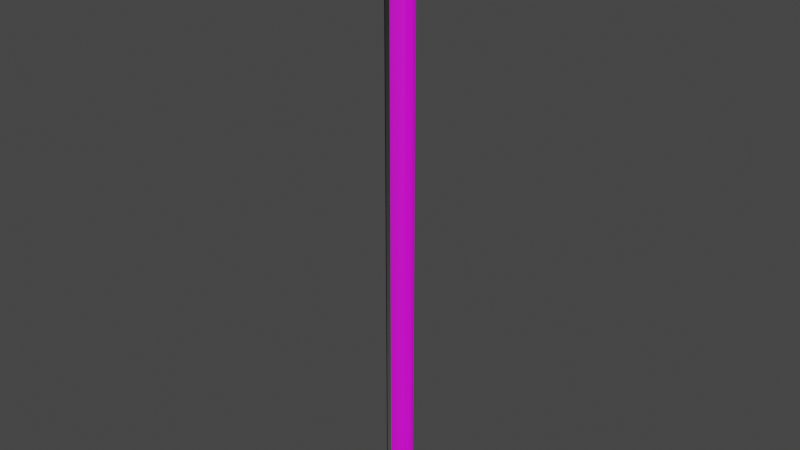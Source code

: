 # Source: rope.blend  (saved by Blender 2.80.75; exported with 4.5.12 LTS)
import bpy
from mathutils import Matrix  # noqa: F401  (used for matrix-valued properties, if any)

bpy.ops.wm.read_factory_settings(use_empty=True)
scene = bpy.context.scene
scene.name = 'Scene'

# ---- collections
col_collection = bpy.data.collections.new('Collection'); scene.collection.children.link(col_collection)

# ---- images (referenced by path relative to the original .blend; pixels are not part of the script)
import os
ASSET_DIR = os.environ.get("B2B_ASSET_DIR", "")  # directory of the original .blend (textures are referenced by path, not embedded)
HERE = os.path.dirname(os.path.abspath(__file__))  # packed textures are extracted next to this script under _unpacked/

def load_image(name, relpath, width, height, colorspace="sRGB"):
    """Load a texture the original file referenced (path relative to the .blend, or extracted next to this script)."""
    p = next((c for c in (os.path.join(HERE, relpath), os.path.join(ASSET_DIR, relpath)) if relpath and os.path.exists(c)), "")
    if p:
        img = bpy.data.images.load(p, check_existing=True)
        img.name = name
    else:  # same state as the original file: an image datablock whose file is absent (Cycles renders it pink)
        img = bpy.data.images.new(name, width, height)
        img.source = "FILE"
        img.filepath = "//" + (relpath or name)
    img.colorspace_settings.name = colorspace
    return img
img_rope_difuse_png = load_image('rope_difuse.png', 'rope_difuse.png', 1024, 1024, 'sRGB')
img_rope_normal_png = load_image('rope_normal.png', 'rope_normal.png', 1024, 1024, 'Non-Color')

# ---- materials (node trees are filled in below, after node groups)
mat_material_001 = bpy.data.materials.new('Material.001')
mat_material_001.use_transparent_shadow = False

# ---- material node trees
mat_material_001.use_nodes = True; mat_material_001.node_tree.nodes.clear()
_N = mat_material_001.node_tree.nodes; _L = mat_material_001.node_tree.links
n0 = _N.new('ShaderNodeOutputMaterial'); n0.name = 'Material Output'; n0.location = (300, 300)
n1 = _N.new('ShaderNodeBsdfPrincipled'); n1.name = 'Principled BSDF'; n1.location = (10, 300)
n1.distribution = 'GGX'
n1.subsurface_method = 'BURLEY'
n1.inputs[3].default_value = 1.45
n1.inputs[27].default_value = (0.0, 0.0, 0.0, 1.0)
n1.inputs[28].default_value = 1.0
n2 = _N.new('ShaderNodeTexImage'); n2.name = 'Image Texture'; n2.location = (-412, 304)
n2.image = img_rope_difuse_png
n3 = _N.new('ShaderNodeTexImage'); n3.name = 'Image Texture.001'; n3.location = (-497, -160)
n3.image = img_rope_normal_png
_L.new(n1.outputs[0], n0.inputs[0])
_L.new(n2.outputs[0], n1.inputs[0])
_L.new(n3.outputs[0], n1.inputs[5])
n0.is_active_output = True

# ---- world
world_world = bpy.data.worlds.new('World'); scene.world = world_world
world_world.use_nodes = True; world_world.node_tree.nodes.clear()
_N = world_world.node_tree.nodes; _L = world_world.node_tree.links
n0 = _N.new('ShaderNodeOutputWorld'); n0.name = 'World Output'; n0.location = (300, 300)
n1 = _N.new('ShaderNodeBackground'); n1.name = 'Background'; n1.location = (10, 300)
n1.inputs[0].default_value = (0.05088, 0.05088, 0.05088, 1.0)
_L.new(n1.outputs[0], n0.inputs[0])
n0.is_active_output = True
world_world.color = (0.05088, 0.05088, 0.05088)
world_world.use_sun_shadow = False
world_world.sun_shadow_jitter_overblur = 0.0

# ---- meshes
me_cylinder = bpy.data.meshes.new('Cylinder')
me_cylinder.from_pydata([(7.84e-11, 0.2139, 0.0005192), (-1.51e-06, 0.2139, -10.0), (-0.1853, 0.107, 0.0005192), (-0.1853, 0.107, -10.0), (-0.1853, -0.107, 0.0005192), (-0.1853, -0.107, -10.0), (1.878e-08, -0.2139, 0.0005192), (-1.491e-06, -0.2139, -10.0), (0.1853, -0.107, 0.0005192), (0.1853, -0.107, -10.0), (0.1853, 0.107, 0.0005192), (0.1853, 0.107, -10.0), (-5.026e-08, 0.2139, -0.3328), (-1.006e-07, 0.2139, -0.6662), (-1.509e-07, 0.2139, -0.9995), (-2.013e-07, 0.2139, -1.333), (-2.516e-07, 0.2139, -1.666), (-3.019e-07, 0.2139, -2.0), (-3.523e-07, 0.2139, -2.333), (-4.026e-07, 0.2139, -2.666), (-4.529e-07, 0.2139, -3.0), (-5.033e-07, 0.2139, -3.333), (-5.536e-07, 0.2139, -3.666), (-6.039e-07, 0.2139, -4.0), (-6.543e-07, 0.2139, -4.333), (-7.046e-07, 0.2139, -4.666), (-7.549e-07, 0.2139, -5.0), (-8.053e-07, 0.2139, -5.333), (-8.556e-07, 0.2139, -5.666), (-9.059e-07, 0.2139, -6.0), (-9.563e-07, 0.2139, -6.333), (-1.007e-06, 0.2139, -6.666), (-1.057e-06, 0.2139, -7.0), (-1.107e-06, 0.2139, -7.333), (-1.158e-06, 0.2139, -7.667), (-1.208e-06, 0.2139, -8.0), (-1.258e-06, 0.2139, -8.333), (-1.309e-06, 0.2139, -8.667), (-1.359e-06, 0.2139, -9.0), (-1.409e-06, 0.2139, -9.333), (-1.46e-06, 0.2139, -9.667), (-0.1853, 0.107, -9.667), (-0.1853, 0.107, -9.333), (-0.1853, 0.107, -9.0), (-0.1853, 0.107, -8.667), (-0.1853, 0.107, -8.333), (-0.1853, 0.107, -8.0), (-0.1853, 0.107, -7.667), (-0.1853, 0.107, -7.333), (-0.1853, 0.107, -7.0), (-0.1853, 0.107, -6.666), (-0.1853, 0.107, -6.333), (-0.1853, 0.107, -6.0), (-0.1853, 0.107, -5.666), (-0.1853, 0.107, -5.333), (-0.1853, 0.107, -5.0), (-0.1853, 0.107, -4.666), (-0.1853, 0.107, -4.333), (-0.1853, 0.107, -4.0), (-0.1853, 0.107, -3.666), (-0.1853, 0.107, -3.333), (-0.1853, 0.107, -3.0), (-0.1853, 0.107, -2.666), (-0.1853, 0.107, -2.333), (-0.1853, 0.107, -2.0), (-0.1853, 0.107, -1.666), (-0.1853, 0.107, -1.333), (-0.1853, 0.107, -0.9995), (-0.1853, 0.107, -0.6662), (-0.1853, 0.107, -0.3328), (-0.1853, -0.107, -9.667), (-0.1853, -0.107, -9.333), (-0.1853, -0.107, -9.0), (-0.1853, -0.107, -8.667), (-0.1853, -0.107, -8.333), (-0.1853, -0.107, -8.0), (-0.1853, -0.107, -7.667), (-0.1853, -0.107, -7.333), (-0.1853, -0.107, -7.0), (-0.1853, -0.107, -6.666), (-0.1853, -0.107, -6.333), (-0.1853, -0.107, -6.0), (-0.1853, -0.107, -5.666), (-0.1853, -0.107, -5.333), (-0.1853, -0.107, -5.0), (-0.1853, -0.107, -4.666), (-0.1853, -0.107, -4.333), (-0.1853, -0.107, -4.0), (-0.1853, -0.107, -3.666), (-0.1853, -0.107, -3.333), (-0.1853, -0.107, -3.0), (-0.1853, -0.107, -2.666), (-0.1853, -0.107, -2.333), (-0.1853, -0.107, -2.0), (-0.1853, -0.107, -1.666), (-0.1853, -0.107, -1.333), (-0.1853, -0.107, -0.9995), (-0.1853, -0.107, -0.6662), (-0.1853, -0.107, -0.3328), (-1.441e-06, -0.2139, -9.667), (-1.391e-06, -0.2139, -9.333), (-1.34e-06, -0.2139, -9.0), (-1.29e-06, -0.2139, -8.667), (-1.24e-06, -0.2139, -8.333), (-1.189e-06, -0.2139, -8.0), (-1.139e-06, -0.2139, -7.667), (-1.089e-06, -0.2139, -7.333), (-1.038e-06, -0.2139, -7.0), (-9.879e-07, -0.2139, -6.666), (-9.376e-07, -0.2139, -6.333), (-8.872e-07, -0.2139, -6.0), (-8.369e-07, -0.2139, -5.666), (-7.866e-07, -0.2139, -5.333), (-7.362e-07, -0.2139, -5.0), (-6.859e-07, -0.2139, -4.666), (-6.356e-07, -0.2139, -4.333), (-5.852e-07, -0.2139, -4.0), (-5.349e-07, -0.2139, -3.666), (-4.846e-07, -0.2139, -3.333), (-4.342e-07, -0.2139, -3.0), (-3.839e-07, -0.2139, -2.666), (-3.336e-07, -0.2139, -2.333), (-2.832e-07, -0.2139, -2.0), (-2.329e-07, -0.2139, -1.666), (-1.826e-07, -0.2139, -1.333), (-1.322e-07, -0.2139, -0.9995), (-8.189e-08, -0.2139, -0.6662), (-3.155e-08, -0.2139, -0.3328), (0.1853, -0.107, -9.667), (0.1853, -0.107, -9.333), (0.1853, -0.107, -9.0), (0.1853, -0.107, -8.667), (0.1853, -0.107, -8.333), (0.1853, -0.107, -8.0), (0.1853, -0.107, -7.667), (0.1853, -0.107, -7.333), (0.1853, -0.107, -7.0), (0.1853, -0.107, -6.666), (0.1853, -0.107, -6.333), (0.1853, -0.107, -6.0), (0.1853, -0.107, -5.666), (0.1853, -0.107, -5.333), (0.1853, -0.107, -5.0), (0.1853, -0.107, -4.666), (0.1853, -0.107, -4.333), (0.1853, -0.107, -4.0), (0.1853, -0.107, -3.666), (0.1853, -0.107, -3.333), (0.1853, -0.107, -3.0), (0.1853, -0.107, -2.666), (0.1853, -0.107, -2.333), (0.1853, -0.107, -2.0), (0.1853, -0.107, -1.666), (0.1853, -0.107, -1.333), (0.1853, -0.107, -0.9995), (0.1853, -0.107, -0.6662), (0.1853, -0.107, -0.3328), (0.1853, 0.107, -9.667), (0.1853, 0.107, -9.333), (0.1853, 0.107, -9.0), (0.1853, 0.107, -8.667), (0.1853, 0.107, -8.333), (0.1853, 0.107, -8.0), (0.1853, 0.107, -7.667), (0.1853, 0.107, -7.333), (0.1853, 0.107, -7.0), (0.1853, 0.107, -6.666), (0.1853, 0.107, -6.333), (0.1853, 0.107, -6.0), (0.1853, 0.107, -5.666), (0.1853, 0.107, -5.333), (0.1853, 0.107, -5.0), (0.1853, 0.107, -4.666), (0.1853, 0.107, -4.333), (0.1853, 0.107, -4.0), (0.1853, 0.107, -3.666), (0.1853, 0.107, -3.333), (0.1853, 0.107, -3.0), (0.1853, 0.107, -2.666), (0.1853, 0.107, -2.333), (0.1853, 0.107, -2.0), (0.1853, 0.107, -1.666), (0.1853, 0.107, -1.333), (0.1853, 0.107, -0.9995), (0.1853, 0.107, -0.6662), (0.1853, 0.107, -0.3328)], [], [(40, 1, 3, 41), (41, 3, 5, 70), (70, 5, 7, 99), (99, 7, 9, 128), (3, 1, 11, 9, 7, 5), (128, 9, 11, 157), (157, 11, 1, 40), (0, 2, 4, 6, 8, 10), (10, 185, 12, 0), (185, 184, 13, 12), (184, 183, 14, 13), (183, 182, 15, 14), (182, 181, 16, 15), (181, 180, 17, 16), (180, 179, 18, 17), (179, 178, 19, 18), (178, 177, 20, 19), (177, 176, 21, 20), (176, 175, 22, 21), (175, 174, 23, 22), (174, 173, 24, 23), (173, 172, 25, 24), (172, 171, 26, 25), (171, 170, 27, 26), (170, 169, 28, 27), (169, 168, 29, 28), (168, 167, 30, 29), (167, 166, 31, 30), (166, 165, 32, 31), (165, 164, 33, 32), (164, 163, 34, 33), (163, 162, 35, 34), (162, 161, 36, 35), (161, 160, 37, 36), (160, 159, 38, 37), (159, 158, 39, 38), (158, 157, 40, 39), (8, 156, 185, 10), (156, 155, 184, 185), (155, 154, 183, 184), (154, 153, 182, 183), (153, 152, 181, 182), (152, 151, 180, 181), (151, 150, 179, 180), (150, 149, 178, 179), (149, 148, 177, 178), (148, 147, 176, 177), (147, 146, 175, 176), (146, 145, 174, 175), (145, 144, 173, 174), (144, 143, 172, 173), (143, 142, 171, 172), (142, 141, 170, 171), (141, 140, 169, 170), (140, 139, 168, 169), (139, 138, 167, 168), (138, 137, 166, 167), (137, 136, 165, 166), (136, 135, 164, 165), (135, 134, 163, 164), (134, 133, 162, 163), (133, 132, 161, 162), (132, 131, 160, 161), (131, 130, 159, 160), (130, 129, 158, 159), (129, 128, 157, 158), (6, 127, 156, 8), (127, 126, 155, 156), (126, 125, 154, 155), (125, 124, 153, 154), (124, 123, 152, 153), (123, 122, 151, 152), (122, 121, 150, 151), (121, 120, 149, 150), (120, 119, 148, 149), (119, 118, 147, 148), (118, 117, 146, 147), (117, 116, 145, 146), (116, 115, 144, 145), (115, 114, 143, 144), (114, 113, 142, 143), (113, 112, 141, 142), (112, 111, 140, 141), (111, 110, 139, 140), (110, 109, 138, 139), (109, 108, 137, 138), (108, 107, 136, 137), (107, 106, 135, 136), (106, 105, 134, 135), (105, 104, 133, 134), (104, 103, 132, 133), (103, 102, 131, 132), (102, 101, 130, 131), (101, 100, 129, 130), (100, 99, 128, 129), (4, 98, 127, 6), (98, 97, 126, 127), (97, 96, 125, 126), (96, 95, 124, 125), (95, 94, 123, 124), (94, 93, 122, 123), (93, 92, 121, 122), (92, 91, 120, 121), (91, 90, 119, 120), (90, 89, 118, 119), (89, 88, 117, 118), (88, 87, 116, 117), (87, 86, 115, 116), (86, 85, 114, 115), (85, 84, 113, 114), (84, 83, 112, 113), (83, 82, 111, 112), (82, 81, 110, 111), (81, 80, 109, 110), (80, 79, 108, 109), (79, 78, 107, 108), (78, 77, 106, 107), (77, 76, 105, 106), (76, 75, 104, 105), (75, 74, 103, 104), (74, 73, 102, 103), (73, 72, 101, 102), (72, 71, 100, 101), (71, 70, 99, 100), (2, 69, 98, 4), (69, 68, 97, 98), (68, 67, 96, 97), (67, 66, 95, 96), (66, 65, 94, 95), (65, 64, 93, 94), (64, 63, 92, 93), (63, 62, 91, 92), (62, 61, 90, 91), (61, 60, 89, 90), (60, 59, 88, 89), (59, 58, 87, 88), (58, 57, 86, 87), (57, 56, 85, 86), (56, 55, 84, 85), (55, 54, 83, 84), (54, 53, 82, 83), (53, 52, 81, 82), (52, 51, 80, 81), (51, 50, 79, 80), (50, 49, 78, 79), (49, 48, 77, 78), (48, 47, 76, 77), (47, 46, 75, 76), (46, 45, 74, 75), (45, 44, 73, 74), (44, 43, 72, 73), (43, 42, 71, 72), (42, 41, 70, 71), (0, 12, 69, 2), (12, 13, 68, 69), (13, 14, 67, 68), (14, 15, 66, 67), (15, 16, 65, 66), (16, 17, 64, 65), (17, 18, 63, 64), (18, 19, 62, 63), (19, 20, 61, 62), (20, 21, 60, 61), (21, 22, 59, 60), (22, 23, 58, 59), (23, 24, 57, 58), (24, 25, 56, 57), (25, 26, 55, 56), (26, 27, 54, 55), (27, 28, 53, 54), (28, 29, 52, 53), (29, 30, 51, 52), (30, 31, 50, 51), (31, 32, 49, 50), (32, 33, 48, 49), (33, 34, 47, 48), (34, 35, 46, 47), (35, 36, 45, 46), (36, 37, 44, 45), (37, 38, 43, 44), (38, 39, 42, 43), (39, 40, 41, 42)])
me_cylinder.polygons.foreach_set('use_smooth', [1, 1, 1, 1, 0, 1, 1, 0, 1, 1, 1, 1, 1, 1, 1, 1, 1, 1, 1, 1, 1, 1, 1, 1, 1, 1, 1, 1, 1, 1, 1, 1, 1, 1, 1, 1, 1, 1, 1, 1, 1, 1, 1, 1, 1, 1, 1, 1, 1, 1, 1, 1, 1, 1, 1, 1, 1, 1, 1, 1, 1, 1, 1, 1, 1, 1, 1, 1, 1, 1, 1, 1, 1, 1, 1, 1, 1, 1, 1, 1, 1, 1, 1, 1, 1, 1, 1, 1, 1, 1, 1, 1, 1, 1, 1, 1, 1, 1, 1, 1, 1, 1, 1, 1, 1, 1, 1, 1, 1, 1, 1, 1, 1, 1, 1, 1, 1, 1, 1, 1, 1, 1, 1, 1, 1, 1, 1, 1, 1, 1, 1, 1, 1, 1, 1, 1, 1, 1, 1, 1, 1, 1, 1, 1, 1, 1, 1, 1, 1, 1, 1, 1, 1, 1, 1, 1, 1, 1, 1, 1, 1, 1, 1, 1, 1, 1, 1, 1, 1, 1, 1, 1, 1, 1, 1, 1, 1, 1, 1, 1, 1, 1])
_uv = me_cylinder.uv_layers.new(name='UVMap')
_uv.uv.foreach_set('vector', [0.06423, 0.9666, 0.06423, 0.9999, 0.04284, 0.9999, 0.04284, 0.9666, 0.04284, 0.9666, 0.04284, 0.9999, 0.02145, 0.9999, 0.02145, 0.9666, 0.02145, 0.9666, 0.02145, 0.9999, 5.89e-05, 0.9999, 5.886e-05, 0.9666, 0.1203, 0.9666, 0.1203, 0.9999, 0.1016, 0.9999, 0.1016, 0.9666, 0.4428, 0.1612, 0.3838, 0.1953, 0.3247, 0.1612, 0.3247, 0.09298, 0.3838, 0.05888, 0.4428, 0.09298, 0.1016, 0.9666, 0.1016, 0.9999, 0.08294, 0.9999, 0.08294, 0.9666, 0.08294, 0.9666, 0.08294, 0.9999, 0.06425, 0.9999, 0.06425, 0.9666, 0.3221, 0.2642, 0.3812, 0.2301, 0.4403, 0.2642, 0.4403, 0.3324, 0.3812, 0.3665, 0.3221, 0.3324, 0.08294, 5.868e-05, 0.08294, 0.03339, 0.06425, 0.03339, 0.06425, 5.868e-05, 0.08294, 0.03339, 0.08294, 0.06672, 0.06425, 0.06672, 0.06425, 0.03339, 0.08294, 0.06672, 0.08294, 0.1, 0.06425, 0.1, 0.06425, 0.06672, 0.08294, 0.1, 0.08294, 0.1334, 0.06425, 0.1334, 0.06425, 0.1, 0.08294, 0.1334, 0.08294, 0.1667, 0.06425, 0.1667, 0.06425, 0.1334, 0.08294, 0.1667, 0.08294, 0.2, 0.06425, 0.2, 0.06425, 0.1667, 0.08294, 0.2, 0.08294, 0.2334, 0.06425, 0.2334, 0.06425, 0.2, 0.08294, 0.2334, 0.08294, 0.2667, 0.06425, 0.2667, 0.06425, 0.2334, 0.08294, 0.2667, 0.08294, 0.3, 0.06425, 0.3, 0.06425, 0.2667, 0.08294, 0.3, 0.08294, 0.3334, 0.06425, 0.3334, 0.06425, 0.3, 0.08294, 0.3334, 0.08294, 0.3667, 0.06425, 0.3667, 0.06425, 0.3334, 0.08294, 0.3667, 0.08294, 0.4, 0.06425, 0.4, 0.06425, 0.3667, 0.08294, 0.4, 0.08294, 0.4333, 0.06425, 0.4333, 0.06425, 0.4, 0.08294, 0.4333, 0.08294, 0.4667, 0.06425, 0.4667, 0.06425, 0.4333, 0.08294, 0.4667, 0.08294, 0.5, 0.06425, 0.5, 0.06425, 0.4667, 0.08294, 0.5, 0.08294, 0.5333, 0.06425, 0.5333, 0.06425, 0.5, 0.08294, 0.5333, 0.08294, 0.5667, 0.06425, 0.5667, 0.06425, 0.5333, 0.08294, 0.5667, 0.08294, 0.6, 0.06425, 0.6, 0.06425, 0.5667, 0.08294, 0.6, 0.08294, 0.6333, 0.06425, 0.6333, 0.06425, 0.6, 0.08294, 0.6333, 0.08294, 0.6666, 0.06425, 0.6666, 0.06425, 0.6333, 0.08294, 0.6666, 0.08294, 0.7, 0.06425, 0.7, 0.06425, 0.6666, 0.08294, 0.7, 0.08294, 0.7333, 0.06425, 0.7333, 0.06425, 0.7, 0.08294, 0.7333, 0.08294, 0.7666, 0.06425, 0.7666, 0.06425, 0.7333, 0.08294, 0.7666, 0.08294, 0.8, 0.06425, 0.8, 0.06425, 0.7666, 0.08294, 0.8, 0.08294, 0.8333, 0.06425, 0.8333, 0.06425, 0.8, 0.08294, 0.8333, 0.08294, 0.8666, 0.06425, 0.8666, 0.06425, 0.8333, 0.08294, 0.8666, 0.08294, 0.9, 0.06425, 0.9, 0.06425, 0.8666, 0.08294, 0.9, 0.08294, 0.9333, 0.06425, 0.9333, 0.06425, 0.9, 0.08294, 0.9333, 0.08294, 0.9666, 0.06425, 0.9666, 0.06425, 0.9333, 0.1016, 5.862e-05, 0.1016, 0.03339, 0.08294, 0.03339, 0.08294, 5.868e-05, 0.1016, 0.03339, 0.1016, 0.06672, 0.08294, 0.06672, 0.08294, 0.03339, 0.1016, 0.06672, 0.1016, 0.1, 0.08294, 0.1, 0.08294, 0.06672, 0.1016, 0.1, 0.1016, 0.1334, 0.08294, 0.1334, 0.08294, 0.1, 0.1016, 0.1334, 0.1016, 0.1667, 0.08294, 0.1667, 0.08294, 0.1334, 0.1016, 0.1667, 0.1016, 0.2, 0.08294, 0.2, 0.08294, 0.1667, 0.1016, 0.2, 0.1016, 0.2334, 0.08294, 0.2334, 0.08294, 0.2, 0.1016, 0.2334, 0.1016, 0.2667, 0.08294, 0.2667, 0.08294, 0.2334, 0.1016, 0.2667, 0.1016, 0.3, 0.08294, 0.3, 0.08294, 0.2667, 0.1016, 0.3, 0.1016, 0.3334, 0.08294, 0.3334, 0.08294, 0.3, 0.1016, 0.3334, 0.1016, 0.3667, 0.08294, 0.3667, 0.08294, 0.3334, 0.1016, 0.3667, 0.1016, 0.4, 0.08294, 0.4, 0.08294, 0.3667, 0.1016, 0.4, 0.1016, 0.4333, 0.08294, 0.4333, 0.08294, 0.4, 0.1016, 0.4333, 0.1016, 0.4667, 0.08294, 0.4667, 0.08294, 0.4333, 0.1016, 0.4667, 0.1016, 0.5, 0.08294, 0.5, 0.08294, 0.4667, 0.1016, 0.5, 0.1016, 0.5333, 0.08294, 0.5333, 0.08294, 0.5, 0.1016, 0.5333, 0.1016, 0.5667, 0.08294, 0.5667, 0.08294, 0.5333, 0.1016, 0.5667, 0.1016, 0.6, 0.08294, 0.6, 0.08294, 0.5667, 0.1016, 0.6, 0.1016, 0.6333, 0.08294, 0.6333, 0.08294, 0.6, 0.1016, 0.6333, 0.1016, 0.6666, 0.08294, 0.6666, 0.08294, 0.6333, 0.1016, 0.6666, 0.1016, 0.7, 0.08294, 0.7, 0.08294, 0.6666, 0.1016, 0.7, 0.1016, 0.7333, 0.08294, 0.7333, 0.08294, 0.7, 0.1016, 0.7333, 0.1016, 0.7666, 0.08294, 0.7666, 0.08294, 0.7333, 0.1016, 0.7666, 0.1016, 0.8, 0.08294, 0.8, 0.08294, 0.7666, 0.1016, 0.8, 0.1016, 0.8333, 0.08294, 0.8333, 0.08294, 0.8, 0.1016, 0.8333, 0.1016, 0.8666, 0.08294, 0.8666, 0.08294, 0.8333, 0.1016, 0.8666, 0.1016, 0.9, 0.08294, 0.9, 0.08294, 0.8666, 0.1016, 0.9, 0.1016, 0.9333, 0.08294, 0.9333, 0.08294, 0.9, 0.1016, 0.9333, 0.1016, 0.9666, 0.08294, 0.9666, 0.08294, 0.9333, 0.1203, 5.862e-05, 0.1203, 0.03339, 0.1016, 0.03339, 0.1016, 5.862e-05, 0.1203, 0.03339, 0.1203, 0.06672, 0.1016, 0.06672, 0.1016, 0.03339, 0.1203, 0.06672, 0.1203, 0.1, 0.1016, 0.1, 0.1016, 0.06672, 0.1203, 0.1, 0.1203, 0.1334, 0.1016, 0.1334, 0.1016, 0.1, 0.1203, 0.1334, 0.1203, 0.1667, 0.1016, 0.1667, 0.1016, 0.1334, 0.1203, 0.1667, 0.1203, 0.2, 0.1016, 0.2, 0.1016, 0.1667, 0.1203, 0.2, 0.1203, 0.2334, 0.1016, 0.2334, 0.1016, 0.2, 0.1203, 0.2334, 0.1203, 0.2667, 0.1016, 0.2667, 0.1016, 0.2334, 0.1203, 0.2667, 0.1203, 0.3, 0.1016, 0.3, 0.1016, 0.2667, 0.1203, 0.3, 0.1203, 0.3334, 0.1016, 0.3334, 0.1016, 0.3, 0.1203, 0.3334, 0.1203, 0.3667, 0.1016, 0.3667, 0.1016, 0.3334, 0.1203, 0.3667, 0.1203, 0.4, 0.1016, 0.4, 0.1016, 0.3667, 0.1203, 0.4, 0.1203, 0.4333, 0.1016, 0.4333, 0.1016, 0.4, 0.1203, 0.4333, 0.1203, 0.4667, 0.1016, 0.4667, 0.1016, 0.4333, 0.1203, 0.4667, 0.1203, 0.5, 0.1016, 0.5, 0.1016, 0.4667, 0.1203, 0.5, 0.1203, 0.5333, 0.1016, 0.5333, 0.1016, 0.5, 0.1203, 0.5333, 0.1203, 0.5667, 0.1016, 0.5667, 0.1016, 0.5333, 0.1203, 0.5667, 0.1203, 0.6, 0.1016, 0.6, 0.1016, 0.5667, 0.1203, 0.6, 0.1203, 0.6333, 0.1016, 0.6333, 0.1016, 0.6, 0.1203, 0.6333, 0.1203, 0.6666, 0.1016, 0.6666, 0.1016, 0.6333, 0.1203, 0.6666, 0.1203, 0.7, 0.1016, 0.7, 0.1016, 0.6666, 0.1203, 0.7, 0.1203, 0.7333, 0.1016, 0.7333, 0.1016, 0.7, 0.1203, 0.7333, 0.1203, 0.7666, 0.1016, 0.7666, 0.1016, 0.7333, 0.1203, 0.7666, 0.1203, 0.8, 0.1016, 0.8, 0.1016, 0.7666, 0.1203, 0.8, 0.1203, 0.8333, 0.1016, 0.8333, 0.1016, 0.8, 0.1203, 0.8333, 0.1203, 0.8666, 0.1016, 0.8666, 0.1016, 0.8333, 0.1203, 0.8666, 0.1203, 0.9, 0.1016, 0.9, 0.1016, 0.8666, 0.1203, 0.9, 0.1203, 0.9333, 0.1016, 0.9333, 0.1016, 0.9, 0.1203, 0.9333, 0.1203, 0.9666, 0.1016, 0.9666, 0.1016, 0.9333, 0.02145, 5.865e-05, 0.02145, 0.03339, 5.9e-05, 0.03339, 5.903e-05, 5.862e-05, 0.02145, 0.03339, 0.02145, 0.06672, 5.898e-05, 0.06672, 5.9e-05, 0.03339, 0.02145, 0.06672, 0.02145, 0.1, 5.896e-05, 0.1, 5.898e-05, 0.06672, 0.02145, 0.1, 0.02145, 0.1334, 5.893e-05, 0.1334, 5.896e-05, 0.1, 0.02145, 0.1334, 0.02145, 0.1667, 5.889e-05, 0.1667, 5.893e-05, 0.1334, 0.02145, 0.1667, 0.02145, 0.2, 5.886e-05, 0.2, 5.889e-05, 0.1667, 0.02145, 0.2, 0.02145, 0.2334, 5.883e-05, 0.2334, 5.886e-05, 0.2, 0.02145, 0.2334, 0.02145, 0.2667, 5.88e-05, 0.2667, 5.883e-05, 0.2334, 0.02145, 0.2667, 0.02145, 0.3, 5.876e-05, 0.3, 5.88e-05, 0.2667, 0.02145, 0.3, 0.02145, 0.3334, 5.873e-05, 0.3334, 5.876e-05, 0.3, 0.02145, 0.3334, 0.02145, 0.3667, 5.871e-05, 0.3667, 5.873e-05, 0.3334, 0.02145, 0.3667, 0.02145, 0.4, 5.868e-05, 0.4, 5.871e-05, 0.3667, 0.02145, 0.4, 0.02145, 0.4333, 5.866e-05, 0.4333, 5.868e-05, 0.4, 0.02145, 0.4333, 0.02145, 0.4667, 5.865e-05, 0.4667, 5.866e-05, 0.4333, 0.02145, 0.4667, 0.02145, 0.5, 5.863e-05, 0.5, 5.865e-05, 0.4667, 0.02145, 0.5, 0.02145, 0.5333, 5.862e-05, 0.5333, 5.863e-05, 0.5, 0.02145, 0.5333, 0.02145, 0.5667, 5.863e-05, 0.5667, 5.862e-05, 0.5333, 0.02145, 0.5667, 0.02145, 0.6, 5.863e-05, 0.6, 5.863e-05, 0.5667, 0.02145, 0.6, 0.02145, 0.6333, 5.865e-05, 0.6333, 5.863e-05, 0.6, 0.02145, 0.6333, 0.02145, 0.6666, 5.866e-05, 0.6666, 5.865e-05, 0.6333, 0.02145, 0.6666, 0.02145, 0.7, 5.868e-05, 0.7, 5.866e-05, 0.6666, 0.02145, 0.7, 0.02145, 0.7333, 5.871e-05, 0.7333, 5.868e-05, 0.7, 0.02145, 0.7333, 0.02145, 0.7666, 5.873e-05, 0.7666, 5.871e-05, 0.7333, 0.02145, 0.7666, 0.02145, 0.8, 5.876e-05, 0.8, 5.873e-05, 0.7666, 0.02145, 0.8, 0.02145, 0.8333, 5.877e-05, 0.8333, 5.876e-05, 0.8, 0.02145, 0.8333, 0.02145, 0.8666, 5.879e-05, 0.8666, 5.877e-05, 0.8333, 0.02145, 0.8666, 0.02145, 0.9, 5.881e-05, 0.9, 5.879e-05, 0.8666, 0.02145, 0.9, 0.02145, 0.9333, 5.883e-05, 0.9333, 5.881e-05, 0.9, 0.02145, 0.9333, 0.02145, 0.9666, 5.886e-05, 0.9666, 5.883e-05, 0.9333, 0.04284, 5.867e-05, 0.04284, 0.03339, 0.02145, 0.03339, 0.02145, 5.865e-05, 0.04284, 0.03339, 0.04284, 0.06672, 0.02145, 0.06672, 0.02145, 0.03339, 0.04284, 0.06672, 0.04284, 0.1, 0.02145, 0.1, 0.02145, 0.06672, 0.04284, 0.1, 0.04284, 0.1334, 0.02145, 0.1334, 0.02145, 0.1, 0.04284, 0.1334, 0.04284, 0.1667, 0.02145, 0.1667, 0.02145, 0.1334, 0.04284, 0.1667, 0.04284, 0.2, 0.02145, 0.2, 0.02145, 0.1667, 0.04284, 0.2, 0.04284, 0.2334, 0.02145, 0.2334, 0.02145, 0.2, 0.04284, 0.2334, 0.04284, 0.2667, 0.02145, 0.2667, 0.02145, 0.2334, 0.04284, 0.2667, 0.04284, 0.3, 0.02145, 0.3, 0.02145, 0.2667, 0.04284, 0.3, 0.04284, 0.3334, 0.02145, 0.3334, 0.02145, 0.3, 0.04284, 0.3334, 0.04284, 0.3667, 0.02145, 0.3667, 0.02145, 0.3334, 0.04284, 0.3667, 0.04284, 0.4, 0.02145, 0.4, 0.02145, 0.3667, 0.04284, 0.4, 0.04284, 0.4333, 0.02145, 0.4333, 0.02145, 0.4, 0.04284, 0.4333, 0.04284, 0.4667, 0.02145, 0.4667, 0.02145, 0.4333, 0.04284, 0.4667, 0.04284, 0.5, 0.02145, 0.5, 0.02145, 0.4667, 0.04284, 0.5, 0.04284, 0.5333, 0.02145, 0.5333, 0.02145, 0.5, 0.04284, 0.5333, 0.04284, 0.5667, 0.02145, 0.5667, 0.02145, 0.5333, 0.04284, 0.5667, 0.04284, 0.6, 0.02145, 0.6, 0.02145, 0.5667, 0.04284, 0.6, 0.04284, 0.6333, 0.02145, 0.6333, 0.02145, 0.6, 0.04284, 0.6333, 0.04284, 0.6666, 0.02145, 0.6666, 0.02145, 0.6333, 0.04284, 0.6666, 0.04284, 0.7, 0.02145, 0.7, 0.02145, 0.6666, 0.04284, 0.7, 0.04284, 0.7333, 0.02145, 0.7333, 0.02145, 0.7, 0.04284, 0.7333, 0.04284, 0.7666, 0.02145, 0.7666, 0.02145, 0.7333, 0.04284, 0.7666, 0.04284, 0.8, 0.02145, 0.8, 0.02145, 0.7666, 0.04284, 0.8, 0.04284, 0.8333, 0.02145, 0.8333, 0.02145, 0.8, 0.04284, 0.8333, 0.04284, 0.8666, 0.02145, 0.8666, 0.02145, 0.8333, 0.04284, 0.8666, 0.04284, 0.9, 0.02145, 0.9, 0.02145, 0.8666, 0.04284, 0.9, 0.04284, 0.9333, 0.02145, 0.9333, 0.02145, 0.9, 0.04284, 0.9333, 0.04284, 0.9666, 0.02145, 0.9666, 0.02145, 0.9333, 0.06423, 5.869e-05, 0.06423, 0.03339, 0.04284, 0.03339, 0.04284, 5.867e-05, 0.06423, 0.03339, 0.06423, 0.06672, 0.04284, 0.06672, 0.04284, 0.03339, 0.06423, 0.06672, 0.06423, 0.1, 0.04284, 0.1, 0.04284, 0.06672, 0.06423, 0.1, 0.06423, 0.1334, 0.04284, 0.1334, 0.04284, 0.1, 0.06423, 0.1334, 0.06423, 0.1667, 0.04284, 0.1667, 0.04284, 0.1334, 0.06423, 0.1667, 0.06423, 0.2, 0.04284, 0.2, 0.04284, 0.1667, 0.06423, 0.2, 0.06423, 0.2334, 0.04284, 0.2334, 0.04284, 0.2, 0.06423, 0.2334, 0.06423, 0.2667, 0.04284, 0.2667, 0.04284, 0.2334, 0.06423, 0.2667, 0.06423, 0.3, 0.04284, 0.3, 0.04284, 0.2667, 0.06423, 0.3, 0.06423, 0.3334, 0.04284, 0.3334, 0.04284, 0.3, 0.06423, 0.3334, 0.06423, 0.3667, 0.04284, 0.3667, 0.04284, 0.3334, 0.06423, 0.3667, 0.06423, 0.4, 0.04284, 0.4, 0.04284, 0.3667, 0.06423, 0.4, 0.06423, 0.4333, 0.04284, 0.4333, 0.04284, 0.4, 0.06423, 0.4333, 0.06423, 0.4667, 0.04284, 0.4667, 0.04284, 0.4333, 0.06423, 0.4667, 0.06423, 0.5, 0.04284, 0.5, 0.04284, 0.4667, 0.06423, 0.5, 0.06423, 0.5333, 0.04284, 0.5333, 0.04284, 0.5, 0.06423, 0.5333, 0.06423, 0.5667, 0.04284, 0.5667, 0.04284, 0.5333, 0.06423, 0.5667, 0.06423, 0.6, 0.04284, 0.6, 0.04284, 0.5667, 0.06423, 0.6, 0.06423, 0.6333, 0.04284, 0.6333, 0.04284, 0.6, 0.06423, 0.6333, 0.06423, 0.6666, 0.04284, 0.6666, 0.04284, 0.6333, 0.06423, 0.6666, 0.06423, 0.7, 0.04284, 0.7, 0.04284, 0.6666, 0.06423, 0.7, 0.06423, 0.7333, 0.04284, 0.7333, 0.04284, 0.7, 0.06423, 0.7333, 0.06423, 0.7666, 0.04284, 0.7666, 0.04284, 0.7333, 0.06423, 0.7666, 0.06423, 0.8, 0.04284, 0.8, 0.04284, 0.7666, 0.06423, 0.8, 0.06423, 0.8333, 0.04284, 0.8333, 0.04284, 0.8, 0.06423, 0.8333, 0.06423, 0.8666, 0.04284, 0.8666, 0.04284, 0.8333, 0.06423, 0.8666, 0.06423, 0.9, 0.04284, 0.9, 0.04284, 0.8666, 0.06423, 0.9, 0.06423, 0.9333, 0.04284, 0.9333, 0.04284, 0.9, 0.06423, 0.9333, 0.06423, 0.9666, 0.04284, 0.9666, 0.04284, 0.9333])
me_cylinder.materials.append(mat_material_001)
me_cylinder.use_remesh_preserve_volume = False
me_cylinder.use_remesh_preserve_attributes = False
me_cylinder.use_mirror_vertex_groups = False
me_cylinder.update()
arm_armature_002 = bpy.data.armatures.new('Armature.002')  # bones are not reproduced

# ---- objects
ob_cylinder = bpy.data.objects.new('Cylinder', me_cylinder)
ob_armature = bpy.data.objects.new('Armature', arm_armature_002)

# ---- transforms, parenting, visibility, modifiers, constraints
ob_cylinder.parent = ob_armature
ob_cylinder.location = (0.0, 0.0, 0.0)
ob_cylinder.lineart.crease_threshold = 0.0
_vg = ob_cylinder.vertex_groups.new(name='Bone')
for _i, _w in zip([0, 2, 4, 6, 8, 10, 12, 69, 98, 127, 156, 185], [0.9264, 0.9279, 0.9264, 0.9279, 0.9264, 0.9279, 0.4977, 0.4977, 0.4977, 0.4977, 0.4977, 0.4977]): _vg.add([_i], _w, 'REPLACE')
_vg = ob_cylinder.vertex_groups.new(name='Bone.001')
for _i, _w in zip([0, 2, 4, 6, 8, 10, 12, 13, 14, 67, 68, 69, 96, 97, 98, 125, 126, 127, 154, 155, 156, 183, 184, 185], [0.07015, 0.06871, 0.07015, 0.06871, 0.07015, 0.06871, 0.4789, 0.4776, 0.03183, 0.03183, 0.4776, 0.4789, 0.03183, 0.4776, 0.4789, 0.03183, 0.4776, 0.4789, 0.03183, 0.4776, 0.4789, 0.03183, 0.4776, 0.4789]): _vg.add([_i], _w, 'REPLACE')
_vg = ob_cylinder.vertex_groups.new(name='Bone.002')
for _i, _w in zip([13, 14, 67, 68, 96, 97, 125, 126, 154, 155, 183, 184], [0.4562, 0.02816, 0.02816, 0.4562, 0.02816, 0.4562, 0.02816, 0.4562, 0.02816, 0.4562, 0.02816, 0.4562]): _vg.add([_i], _w, 'REPLACE')
_vg = ob_cylinder.vertex_groups.new(name='Bone.003')
for _i, _w in zip([13, 14, 15, 16, 65, 66, 67, 68, 94, 95, 96, 97, 123, 124, 125, 126, 152, 153, 154, 155, 181, 182, 183, 184], [0.03182, 0.8752, 0.4962, 0.03529, 0.03529, 0.4962, 0.8752, 0.03182, 0.03529, 0.4962, 0.8752, 0.03182, 0.03529, 0.4962, 0.8752, 0.03182, 0.03529, 0.4962, 0.8752, 0.03182, 0.03529, 0.4962, 0.8752, 0.03182]): _vg.add([_i], _w, 'REPLACE')
_vg = ob_cylinder.vertex_groups.new(name='Bone.004')
for _i, _w in zip([14, 15, 16, 17, 64, 65, 66, 67, 93, 94, 95, 96, 122, 123, 124, 125, 151, 152, 153, 154, 180, 181, 182, 183], [0.03503, 0.4963, 0.8781, 0.07548, 0.07548, 0.8781, 0.4963, 0.03503, 0.07548, 0.8781, 0.4963, 0.03503, 0.07548, 0.8781, 0.4963, 0.03503, 0.07548, 0.8781, 0.4963, 0.03503, 0.07548, 0.8781, 0.4963, 0.03503]): _vg.add([_i], _w, 'REPLACE')
_vg = ob_cylinder.vertex_groups.new(name='Bone.005')
for _i, _w in zip([16, 17, 18, 63, 64, 65, 92, 93, 94, 121, 122, 123, 150, 151, 152, 179, 180, 181], [0.0721, 0.8417, 0.07234, 0.07234, 0.8417, 0.0721, 0.07234, 0.8417, 0.0721, 0.07234, 0.8417, 0.0721, 0.07234, 0.8417, 0.0721, 0.07234, 0.8417, 0.0721]): _vg.add([_i], _w, 'REPLACE')
_vg = ob_cylinder.vertex_groups.new(name='Bone.006')
for _i, _w in zip([17, 18, 19, 62, 63, 64, 91, 92, 93, 120, 121, 122, 149, 150, 151, 178, 179, 180], [0.07234, 0.8417, 0.07235, 0.07235, 0.8417, 0.07234, 0.07235, 0.8417, 0.07234, 0.07235, 0.8417, 0.07234, 0.07235, 0.8417, 0.07234, 0.07235, 0.8417, 0.07234]): _vg.add([_i], _w, 'REPLACE')
_vg = ob_cylinder.vertex_groups.new(name='Bone.007')
for _i, _w in zip([18, 19, 20, 61, 62, 63, 90, 91, 92, 119, 120, 121, 148, 149, 150, 177, 178, 179], [0.07235, 0.8417, 0.07235, 0.07235, 0.8417, 0.07235, 0.07235, 0.8417, 0.07235, 0.07235, 0.8417, 0.07235, 0.07235, 0.8417, 0.07235, 0.07235, 0.8417, 0.07235]): _vg.add([_i], _w, 'REPLACE')
_vg = ob_cylinder.vertex_groups.new(name='Bone.008')
for _i, _w in zip([19, 20, 21, 60, 61, 62, 89, 90, 91, 118, 119, 120, 147, 148, 149, 176, 177, 178], [0.07235, 0.8417, 0.07235, 0.07235, 0.8417, 0.07235, 0.07235, 0.8417, 0.07235, 0.07235, 0.8417, 0.07235, 0.07235, 0.8417, 0.07235, 0.07235, 0.8417, 0.07235]): _vg.add([_i], _w, 'REPLACE')
_vg = ob_cylinder.vertex_groups.new(name='Bone.009')
_vg = ob_cylinder.vertex_groups.new(name='Bone.010')
for _i, _w in zip([20, 21, 22, 59, 60, 61, 88, 89, 90, 117, 118, 119, 146, 147, 148, 175, 176, 177], [0.07235, 0.8417, 0.07235, 0.07235, 0.8417, 0.07235, 0.07235, 0.8417, 0.07235, 0.07235, 0.8417, 0.07235, 0.07235, 0.8417, 0.07235, 0.07235, 0.8417, 0.07235]): _vg.add([_i], _w, 'REPLACE')
_vg = ob_cylinder.vertex_groups.new(name='Bone.011')
for _i, _w in zip([21, 22, 23, 24, 57, 58, 59, 60, 86, 87, 88, 89, 115, 116, 117, 118, 144, 145, 146, 147, 173, 174, 175, 176], [0.07856, 0.914, 0.914, 0.07856, 0.07856, 0.914, 0.914, 0.07856, 0.07856, 0.914, 0.914, 0.07856, 0.07856, 0.914, 0.914, 0.07856, 0.07856, 0.914, 0.914, 0.07856, 0.07856, 0.914, 0.914, 0.07856]): _vg.add([_i], _w, 'REPLACE')
_vg = ob_cylinder.vertex_groups.new(name='Bone.012')
_vg = ob_cylinder.vertex_groups.new(name='Bone.013')
for _i, _w in zip([23, 24, 25, 26, 55, 56, 57, 58, 84, 85, 86, 87, 113, 114, 115, 116, 142, 143, 144, 145, 171, 172, 173, 174], [0.07856, 0.914, 0.914, 0.07856, 0.07856, 0.914, 0.914, 0.07856, 0.07856, 0.914, 0.914, 0.07856, 0.07856, 0.914, 0.914, 0.07856, 0.07856, 0.914, 0.914, 0.07856, 0.07856, 0.914, 0.914, 0.07856]): _vg.add([_i], _w, 'REPLACE')
_vg = ob_cylinder.vertex_groups.new(name='Bone.014')
_vg = ob_cylinder.vertex_groups.new(name='Bone.015')
for _i, _w in zip([25, 26, 27, 28, 53, 54, 55, 56, 82, 83, 84, 85, 111, 112, 113, 114, 140, 141, 142, 143, 169, 170, 171, 172], [0.07854, 0.9138, 0.911, 0.03516, 0.03516, 0.911, 0.9138, 0.07854, 0.03516, 0.911, 0.9138, 0.07854, 0.03516, 0.911, 0.9138, 0.07854, 0.03516, 0.911, 0.9138, 0.07854, 0.03516, 0.911, 0.9138, 0.07854]): _vg.add([_i], _w, 'REPLACE')
_vg = ob_cylinder.vertex_groups.new(name='Bone.016')
for _i, _w in zip([27, 28, 53, 54, 82, 83, 111, 112, 140, 141, 169, 170], [0.02842, 0.4562, 0.4562, 0.02842, 0.4562, 0.02842, 0.4562, 0.02842, 0.4562, 0.02842, 0.4562, 0.02842]): _vg.add([_i], _w, 'REPLACE')
_vg = ob_cylinder.vertex_groups.new(name='Bone.017')
for _i, _w in zip([27, 28, 29, 30, 51, 52, 53, 54, 80, 81, 82, 83, 109, 110, 111, 112, 138, 139, 140, 141, 167, 168, 169, 170], [0.03209, 0.4775, 0.4775, 0.03209, 0.03209, 0.4775, 0.4775, 0.03209, 0.03209, 0.4775, 0.4775, 0.03209, 0.03209, 0.4775, 0.4775, 0.03209, 0.03209, 0.4775, 0.4775, 0.03209, 0.03209, 0.4775, 0.4775, 0.03209]): _vg.add([_i], _w, 'REPLACE')
_vg = ob_cylinder.vertex_groups.new(name='Bone.018')
for _i, _w in zip([29, 30, 51, 52, 80, 81, 109, 110, 138, 139, 167, 168], [0.4562, 0.02842, 0.02842, 0.4562, 0.02842, 0.4562, 0.02842, 0.4562, 0.02842, 0.4562, 0.02842, 0.4562]): _vg.add([_i], _w, 'REPLACE')
_vg = ob_cylinder.vertex_groups.new(name='Bone.019')
for _i, _w in zip([29, 30, 31, 32, 49, 50, 51, 52, 78, 79, 80, 81, 107, 108, 109, 110, 136, 137, 138, 139, 165, 166, 167, 168], [0.03514, 0.9107, 0.9107, 0.03514, 0.03514, 0.9107, 0.9107, 0.03514, 0.03514, 0.9107, 0.9107, 0.03514, 0.03514, 0.9107, 0.9107, 0.03514, 0.03514, 0.9107, 0.9107, 0.03514, 0.03514, 0.9107, 0.9107, 0.03514]): _vg.add([_i], _w, 'REPLACE')
_vg = ob_cylinder.vertex_groups.new(name='Bone.020')
for _i, _w in zip([31, 32, 49, 50, 78, 79, 107, 108, 136, 137, 165, 166], [0.02842, 0.4562, 0.4562, 0.02842, 0.4562, 0.02842, 0.4562, 0.02842, 0.4562, 0.02842, 0.4562, 0.02842]): _vg.add([_i], _w, 'REPLACE')
_vg = ob_cylinder.vertex_groups.new(name='Bone.021')
for _i, _w in zip([31, 32, 33, 34, 47, 48, 49, 50, 76, 77, 78, 79, 105, 106, 107, 108, 134, 135, 136, 137, 163, 164, 165, 166], [0.03209, 0.4775, 0.4775, 0.03209, 0.03209, 0.4775, 0.4775, 0.03209, 0.03209, 0.4775, 0.4775, 0.03209, 0.03209, 0.4775, 0.4775, 0.03209, 0.03209, 0.4775, 0.4775, 0.03209, 0.03209, 0.4775, 0.4775, 0.03209]): _vg.add([_i], _w, 'REPLACE')
_vg = ob_cylinder.vertex_groups.new(name='Bone.022')
for _i, _w in zip([33, 34, 35, 46, 47, 48, 75, 76, 77, 104, 105, 106, 133, 134, 135, 162, 163, 164], [0.4954, 0.8781, 0.07547, 0.07547, 0.8781, 0.4954, 0.07547, 0.8781, 0.4954, 0.07547, 0.8781, 0.4954, 0.07547, 0.8781, 0.4954, 0.07547, 0.8781, 0.4954]): _vg.add([_i], _w, 'REPLACE')
_vg = ob_cylinder.vertex_groups.new(name='Bone.023')
for _i, _w in zip([34, 35, 36, 45, 46, 47, 74, 75, 76, 103, 104, 105, 132, 133, 134, 161, 162, 163], [0.0721, 0.8417, 0.07234, 0.07234, 0.8417, 0.0721, 0.07234, 0.8417, 0.0721, 0.07234, 0.8417, 0.0721, 0.07234, 0.8417, 0.0721, 0.07234, 0.8417, 0.0721]): _vg.add([_i], _w, 'REPLACE')
_vg = ob_cylinder.vertex_groups.new(name='Bone.024')
_vg = ob_cylinder.vertex_groups.new(name='Bone.025')
for _i, _w in zip([35, 36, 37, 38, 43, 44, 45, 46, 72, 73, 74, 75, 101, 102, 103, 104, 130, 131, 132, 133, 159, 160, 161, 162], [0.07856, 0.914, 0.914, 0.0783, 0.0783, 0.914, 0.914, 0.07856, 0.0783, 0.914, 0.914, 0.07856, 0.0783, 0.914, 0.914, 0.07856, 0.0783, 0.914, 0.914, 0.07856, 0.0783, 0.914, 0.914, 0.07856]): _vg.add([_i], _w, 'REPLACE')
_vg = ob_cylinder.vertex_groups.new(name='Bone.026')
for _i, _w in zip([37, 38, 39, 42, 43, 44, 71, 72, 73, 100, 101, 102, 129, 130, 131, 158, 159, 160], [0.0721, 0.8389, 0.02857, 0.02857, 0.8389, 0.0721, 0.02857, 0.8389, 0.0721, 0.02857, 0.8389, 0.0721, 0.02857, 0.8389, 0.0721, 0.02857, 0.8389, 0.0721]): _vg.add([_i], _w, 'REPLACE')
_vg = ob_cylinder.vertex_groups.new(name='Bone.027')
for _i, _w in zip([38, 39, 40, 41, 42, 43, 70, 71, 72, 99, 100, 101, 128, 129, 130, 157, 158, 159], [0.02857, 0.457, 0.02896, 0.02897, 0.457, 0.02857, 0.02896, 0.457, 0.02857, 0.02897, 0.457, 0.02857, 0.02896, 0.457, 0.02857, 0.02897, 0.457, 0.02857]): _vg.add([_i], _w, 'REPLACE')
_vg = ob_cylinder.vertex_groups.new(name='Bone.028')
for _i, _w in zip([38, 39, 40, 41, 42, 43, 70, 71, 72, 99, 100, 101, 128, 129, 130, 157, 158, 159], [0.02857, 0.457, 0.02896, 0.02897, 0.457, 0.02857, 0.02896, 0.457, 0.02857, 0.02897, 0.457, 0.02857, 0.02896, 0.457, 0.02857, 0.02897, 0.457, 0.02857]): _vg.add([_i], _w, 'REPLACE')
_vg = ob_cylinder.vertex_groups.new(name='Bone.029')
for _i, _w in zip([1, 3, 5, 7, 9, 11, 39, 40, 41, 42, 70, 71, 99, 100, 128, 129, 157, 158], [0.9881, 0.9879, 0.9881, 0.9879, 0.9881, 0.9879, 0.03591, 0.9173, 0.9173, 0.03591, 0.9173, 0.03591, 0.9173, 0.03591, 0.9173, 0.03591, 0.9173, 0.03591]): _vg.add([_i], _w, 'REPLACE')
_m = ob_cylinder.modifiers.new('Armature', 'ARMATURE')
_m.object = ob_armature
ob_armature.location = (0.0, 0.0, 0.0)
ob_armature.show_in_front = True
ob_armature.lineart.crease_threshold = 0.0

# ---- collection membership
col_collection.objects.link(ob_cylinder)
col_collection.objects.link(ob_armature)

# ---- scene / render settings (as saved in the file)
scene.frame_start = 1; scene.frame_end = 250; scene.frame_set(1)
scene.render.engine = 'BLENDER_EEVEE_NEXT'
scene.cycles.use_denoising = False
scene.cycles.samples = 128
scene.cycles.sampling_pattern = 'TABULATED_SOBOL'
scene.cycles.use_adaptive_sampling = False
scene.cycles.use_light_tree = False
scene.view_settings.view_transform = 'Filmic'
bpy.context.view_layer.update()

# ---- added for rendering (the .blend has no active camera and no usable light): camera, sun
cam_auto = bpy.data.cameras.new('AutoCamera')
cam_auto.lens = 50.0
cam_auto.sensor_width = 36.0
cam_auto.clip_end = 1000.0
ob_auto_camera = bpy.data.objects.new('AutoCamera', cam_auto)
scene.collection.objects.link(ob_auto_camera)
ob_auto_camera.location = (9.26751, -11.121, 2.41428)
ob_auto_camera.rotation_euler = (1.09748, -7.21219e-08, 0.694738)
scene.camera = ob_auto_camera
light_auto_sun = bpy.data.lights.new('AutoSun', 'SUN')
light_auto_sun.energy = 3.0
light_auto_sun.angle = 0.0523599
ob_auto_sun = bpy.data.objects.new('AutoSun', light_auto_sun)
scene.collection.objects.link(ob_auto_sun)
ob_auto_sun.rotation_euler = (0.872665, 0.174533, 0.523599)
bpy.context.view_layer.update()
